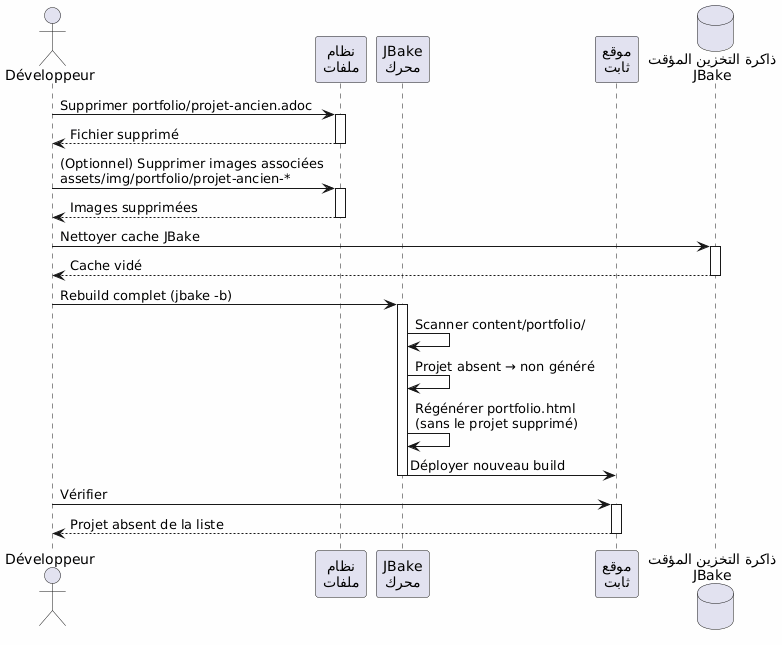

The diagram above was rendered by PlantUML. Its source (embedded in the PNG):
@startuml
skinparam backgroundColor #FEFEFE
actor Développeur as dev
participant "نظام\nملفات" as fs
participant "JBake\nمحرك" as jbake
participant "موقع\nثابت" as site
database "ذاكرة التخزين المؤقت\nJBake" as cache

dev -> fs : Supprimer portfolio/projet-ancien.adoc
activate fs
fs --> dev : Fichier supprimé
deactivate fs

dev -> fs : (Optionnel) Supprimer images associées\nassets/img/portfolio/projet-ancien-*
activate fs
fs --> dev : Images supprimées
deactivate fs

dev -> cache : Nettoyer cache JBake
activate cache
cache --> dev : Cache vidé
deactivate cache

dev -> jbake : Rebuild complet (jbake -b)
activate jbake
jbake -> jbake : Scanner content/portfolio/
jbake -> jbake : Projet absent → non généré
jbake -> jbake : Régénérer portfolio.html\n(sans le projet supprimé)
jbake -> site : Déployer nouveau build
deactivate jbake

dev -> site : Vérifier
activate site
site --> dev : Projet absent de la liste
deactivate site
@enduml